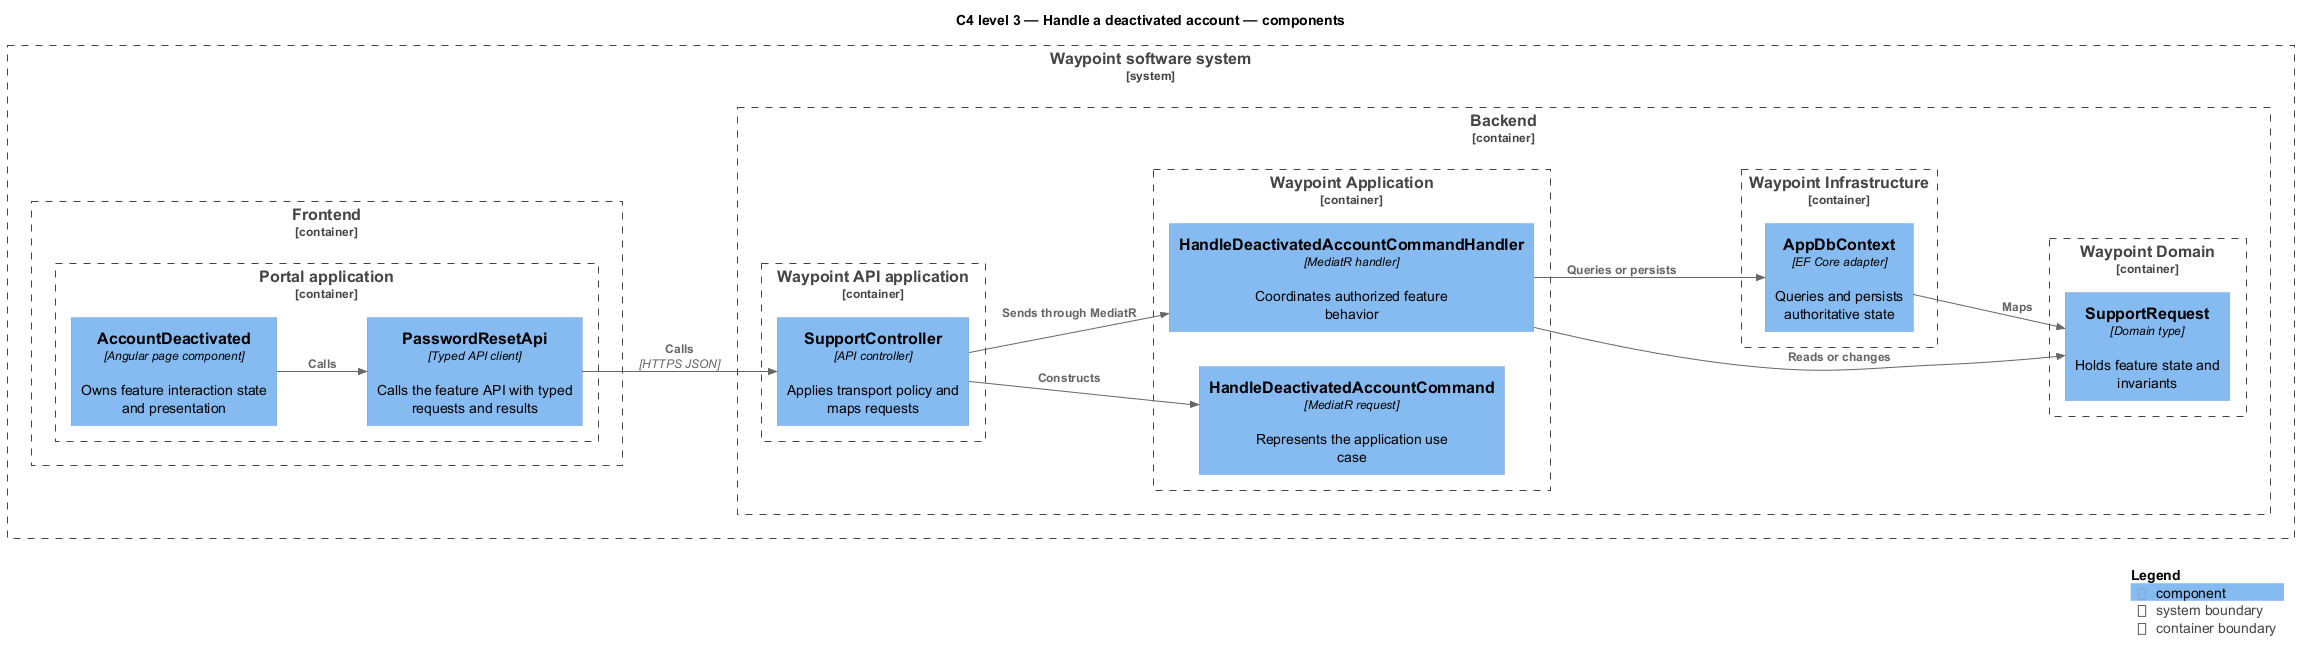

The diagram above was rendered by PlantUML. Its source (embedded in the PNG):
@startuml
!include <C4/C4_Component>
LAYOUT_LEFT_RIGHT()
title C4 level 3 — Handle a deactivated account — components
System_Boundary(waypoint, "Waypoint software system") {
  Container_Boundary(frontend, "Frontend") {
    Container_Boundary(frontend_app, "Portal application") {
      Component(page, "AccountDeactivated", "Angular page component", "Owns feature interaction state and presentation")
      Component(client, "PasswordResetApi", "Typed API client", "Calls the feature API with typed requests and results")
    }
  }
  Container_Boundary(backend, "Backend") {
    Container_Boundary(api_app, "Waypoint API application") {
      Component(controller, "SupportController", "API controller", "Applies transport policy and maps requests")
    }
    Container_Boundary(application, "Waypoint Application") {
      Component(request, "HandleDeactivatedAccountCommand", "MediatR request", "Represents the application use case")
      Component(handler, "HandleDeactivatedAccountCommandHandler", "MediatR handler", "Coordinates authorized feature behavior")
    }
    Container_Boundary(domain, "Waypoint Domain") {
      Component(entity, "SupportRequest", "Domain type", "Holds feature state and invariants")
    }
    Container_Boundary(infrastructure, "Waypoint Infrastructure") {
      Component(persistence, "AppDbContext", "EF Core adapter", "Queries and persists authoritative state")
    }
  }
}
Rel(page, client, "Calls")
Rel(client, controller, "Calls", "HTTPS JSON")
Rel(controller, request, "Constructs")
Rel(controller, handler, "Sends through MediatR")
Rel(handler, entity, "Reads or changes")
Rel(handler, persistence, "Queries or persists")
Rel(persistence, entity, "Maps")
SHOW_LEGEND()
@enduml